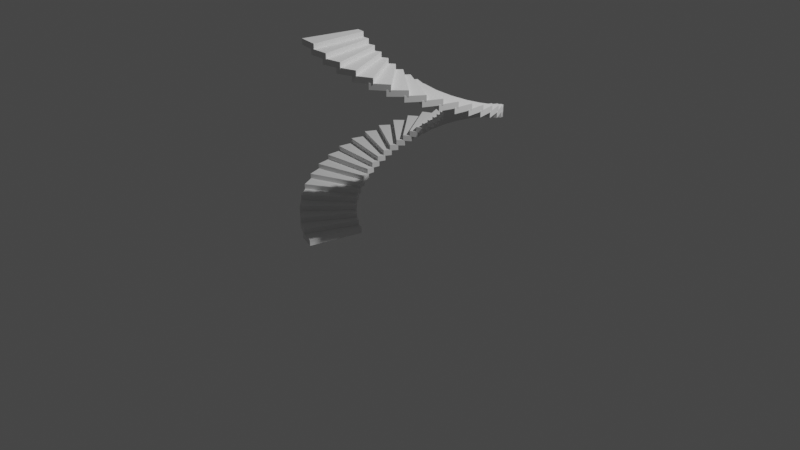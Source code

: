 # Source: my_tree.blend  (saved by Blender 2.90.8; exported with 4.5.12 LTS)
import bpy
from mathutils import Matrix  # noqa: F401  (used for matrix-valued properties, if any)

bpy.ops.wm.read_factory_settings(use_empty=True)
scene = bpy.context.scene
scene.name = 'Scene'

# ---- collections
col_scene = bpy.data.collections.new('Scene'); scene.collection.children.link(col_scene)

# ---- world
world_world = bpy.data.worlds.new('World'); scene.world = world_world
world_world.use_nodes = True; world_world.node_tree.nodes.clear()
_N = world_world.node_tree.nodes; _L = world_world.node_tree.links
n0 = _N.new('ShaderNodeOutputWorld'); n0.name = 'World Output'; n0.location = (300, 300)
n1 = _N.new('ShaderNodeBackground'); n1.name = 'Background'; n1.location = (10, 300)
n1.inputs[0].default_value = (0.05088, 0.05088, 0.05088, 1.0)
_L.new(n1.outputs[0], n0.inputs[0])
n0.is_active_output = True
world_world.color = (0.05088, 0.05088, 0.05088)
world_world.use_sun_shadow = False
world_world.sun_shadow_jitter_overblur = 0.0

# ---- cameras
cam_camera = bpy.data.cameras.new('Camera')
cam_camera.clip_end = 100.0
cam_camera.ortho_scale = 7.314

# ---- lights
light_light = bpy.data.lights.new('Light', 'POINT')
light_light.transmission_factor = 0.0
light_light.energy = 1000.0
light_light.shadow_soft_size = 0.1
light_light.shadow_maximum_resolution = 0.006
light_light.use_absolute_resolution = True

# ---- meshes
me_circle = bpy.data.meshes.new('Circle')
me_circle.from_pydata([(-0.5556, -0.8315, 0.0), (-0.3827, -0.9239, 0.0), (-0.2398, -0.3588, 0.0), (-0.1651, -0.3987, 0.0), (-0.3827, -0.9239, 0.05978), (-0.5556, -0.8315, 0.05978), (-0.1651, -0.3987, 0.05978), (-0.2398, -0.3588, 0.05978), (-0.2589, -0.3875, 0.0), (-0.1783, -0.4305, 0.0), (-0.2589, -0.3875, 0.05978), (-0.1783, -0.4305, 0.05978), (-0.5356, -0.8017, 0.0), (-0.369, -0.8907, 0.0), (-0.5356, -0.8017, 0.05978), (-0.369, -0.8907, 0.05978)], [], [(9, 3, 2, 8), (11, 10, 7, 6), (13, 1, 4, 15), (2, 3, 6, 7), (8, 2, 7, 10), (1, 0, 5, 4), (12, 8, 10, 14), (3, 9, 11, 6), (15, 14, 10, 11), (13, 9, 8, 12), (1, 13, 12, 0), (4, 5, 14, 15), (0, 12, 14, 5), (9, 13, 15, 11)])
_uv = me_circle.uv_layers.new(name='UVMap')
_uv.uv.foreach_set('vector', [0.0, 0.0, 0.0, 0.0, 0.0, 0.0, 0.0, 0.0, 0.0, 0.0, 0.0, 0.0, 0.0, 0.0, 0.0, 0.0, 0.0, 0.0, 0.0, 0.0, 0.0, 0.0, 0.0, 0.0, 0.0, 0.0, 0.0, 0.0, 0.0, 0.0, 0.0, 0.0, 0.0, 0.0, 0.0, 0.0, 0.0, 0.0, 0.0, 0.0, 0.0, 0.0, 0.0, 0.0, 0.0, 0.0, 0.0, 0.0, 0.0, 0.0, 0.0, 0.0, 0.0, 0.0, 0.0, 0.0, 0.0, 0.0, 0.0, 0.0, 0.0, 0.0, 0.0, 0.0, 0.0, 0.0, 0.0, 0.0, 0.0, 0.0, 0.0, 0.0, 0.0, 0.0, 0.0, 0.0, 0.0, 0.0, 0.0, 0.0, 0.0, 0.0, 0.0, 0.0, 0.0, 0.0, 0.0, 0.0, 0.0, 0.0, 0.0, 0.0, 0.0, 0.0, 0.0, 0.0, 0.0, 0.0, 0.0, 0.0, 0.0, 0.0, 0.0, 0.0, 0.0, 0.0, 0.0, 0.0, 0.0, 0.0, 0.0, 0.0])
me_circle.use_remesh_fix_poles = True
me_circle.use_remesh_preserve_attributes = False
me_circle.use_mirror_vertex_groups = False
me_circle.update()
me_cube = bpy.data.meshes.new('Cube')
me_cube.from_pydata([(0.0, 0.0, 0.0), (-0.1534, 1.14, 4.307), (0.3556, 1.112, 3.599), (0.7829, -0.07189, 3.077), (-0.932, 0.03084, 3.347), (0.1566, -0.8959, 2.865), (0.0, 0.0, 2.6), (0.0, 0.0, 0.9715), (0.5246, 1.647, 4.749), (0.4171, 2.198, 5.304), (-0.4411, 1.048, 5.053), (-0.6456, 1.49, 5.573), (0.9778, 1.424, 3.741), (1.433, 2.394, 4.313), (1.293, 0.2027, 3.546), (1.064, 0.7133, 4.166), (1.569, 0.2686, 4.418), (1.515, -0.7328, 3.399), (1.789, -0.7762, 4.227), (2.019, 0.318, 4.615), (2.447, 0.7062, 5.26), (1.214, 0.8116, 5.042), (1.247, -0.9573, 3.862), (1.433, -0.9349, 4.959), (-0.1142, -1.577, 3.923), (-0.01185, -1.673, 2.767), (0.7059, -1.04, 2.552), (-0.7606, -2.592, 4.587), (-0.7581, -2.819, 5.321), (0.1356, -1.439, 4.475), (0.4853, -2.039, 4.988), (-0.3985, -0.9724, 4.793), (-1.04, -0.1508, 4.03), (-1.258, -0.4435, 5.126), (-1.987, -0.542, 5.421), (-1.843, -0.692, 6.011), (-1.603, -0.2532, 4.358), (-2.178, -0.2811, 4.401), (-1.359, 0.6948, 3.992), (-1.494, 0.4334, 4.685), (-2.194, 0.706, 5.022), (-1.81, 1.161, 4.075), (-1.177, -0.8827, 4.022)], [(14, 15), (3, 14), (12, 13), (2, 12), (10, 11), (1, 10), (8, 9), (1, 8), (2, 1), (6, 2), (6, 3), (6, 4), (6, 5), (7, 6), (0, 7), (14, 16), (3, 17), (17, 18), (16, 19), (19, 20), (16, 21), (17, 22), (18, 23), (5, 24), (5, 25), (5, 26), (24, 27), (27, 28), (24, 29), (29, 30), (29, 31), (4, 32), (32, 33), (33, 34), (34, 35), (32, 36), (36, 37), (4, 38), (38, 39), (39, 40), (38, 41), (32, 42)], [])
_uv = me_cube.uv_layers.new(name='UVMap')
_uv.uv.foreach_set('vector', [])
me_cube.use_remesh_fix_poles = True
me_cube.use_remesh_preserve_attributes = False
me_cube.use_mirror_vertex_groups = False
me_cube.update()

# ---- objects
ob_circle = bpy.data.objects.new('Circle', me_circle)
ob_empty = bpy.data.objects.new('Empty', None)
ob_light = bpy.data.objects.new('Light', light_light)
ob_camera = bpy.data.objects.new('Camera', cam_camera)
ob_cube = bpy.data.objects.new('Cube', me_cube)

# ---- transforms, parenting, visibility, modifiers, constraints
ob_circle.location = (0.0, 0.0, -0.05201)
ob_circle.rotation_euler = (0.0, -0.0, 0.1559)
ob_circle.lineart.crease_threshold = 0.0
_m = ob_circle.modifiers.new('Array', 'ARRAY')
_m.count = 40
_m.use_constant_offset = True
_m.constant_offset_displace = (0.0, 0.0, 0.0)
_m.use_relative_offset = False
_m.use_object_offset = True
_m.offset_object = ob_empty
ob_empty.location = (0.0, 0.0, 0.0)
ob_empty.lineart.crease_threshold = 0.0
ob_light.location = (4.076, 1.005, 5.904)
ob_light.rotation_euler = (0.6503, 0.05522, 1.866)
ob_light.lock_rotations_4d = False
ob_light.empty_display_type = 'ARROWS'
ob_light.color = (0.0, 0.0, 0.0, 0.0)
ob_light.lineart.crease_threshold = 0.0
ob_camera.location = (7.359, -6.926, 4.958)
ob_camera.rotation_euler = (1.109, 0.0, 0.8149)
ob_camera.lock_rotations_4d = False
ob_camera.empty_display_type = 'ARROWS'
ob_camera.color = (0.0, 0.0, 0.0, 0.0)
ob_camera.display_type = 'WIRE'
ob_camera.lineart.crease_threshold = 0.0
ob_cube.location = (0.0, -14.03, 0.0)
ob_cube.show_wire = True
ob_cube.lineart.crease_threshold = 0.0
_m = ob_cube.modifiers.new('Skin', 'SKIN')
_m = ob_cube.modifiers.new('Subdivision', 'SUBSURF')
_m.uv_smooth = 'PRESERVE_CORNERS'
_m.levels = 2

# ---- collection membership
scene.collection.objects.link(ob_circle)
scene.collection.objects.link(ob_empty)
col_scene.objects.link(ob_light)
col_scene.objects.link(ob_camera)
col_scene.objects.link(ob_cube)

# ---- scene / render settings (as saved in the file)
scene.camera = ob_camera
scene.frame_start = 1; scene.frame_end = 250; scene.frame_set(1)
scene.render.engine = 'BLENDER_EEVEE_NEXT'
scene.cycles.use_denoising = False
scene.cycles.samples = 128
scene.cycles.sampling_pattern = 'TABULATED_SOBOL'
scene.cycles.use_adaptive_sampling = False
scene.cycles.use_light_tree = False
scene.eevee.use_gtao = True
scene.view_settings.view_transform = 'Filmic'
bpy.context.view_layer.update()
